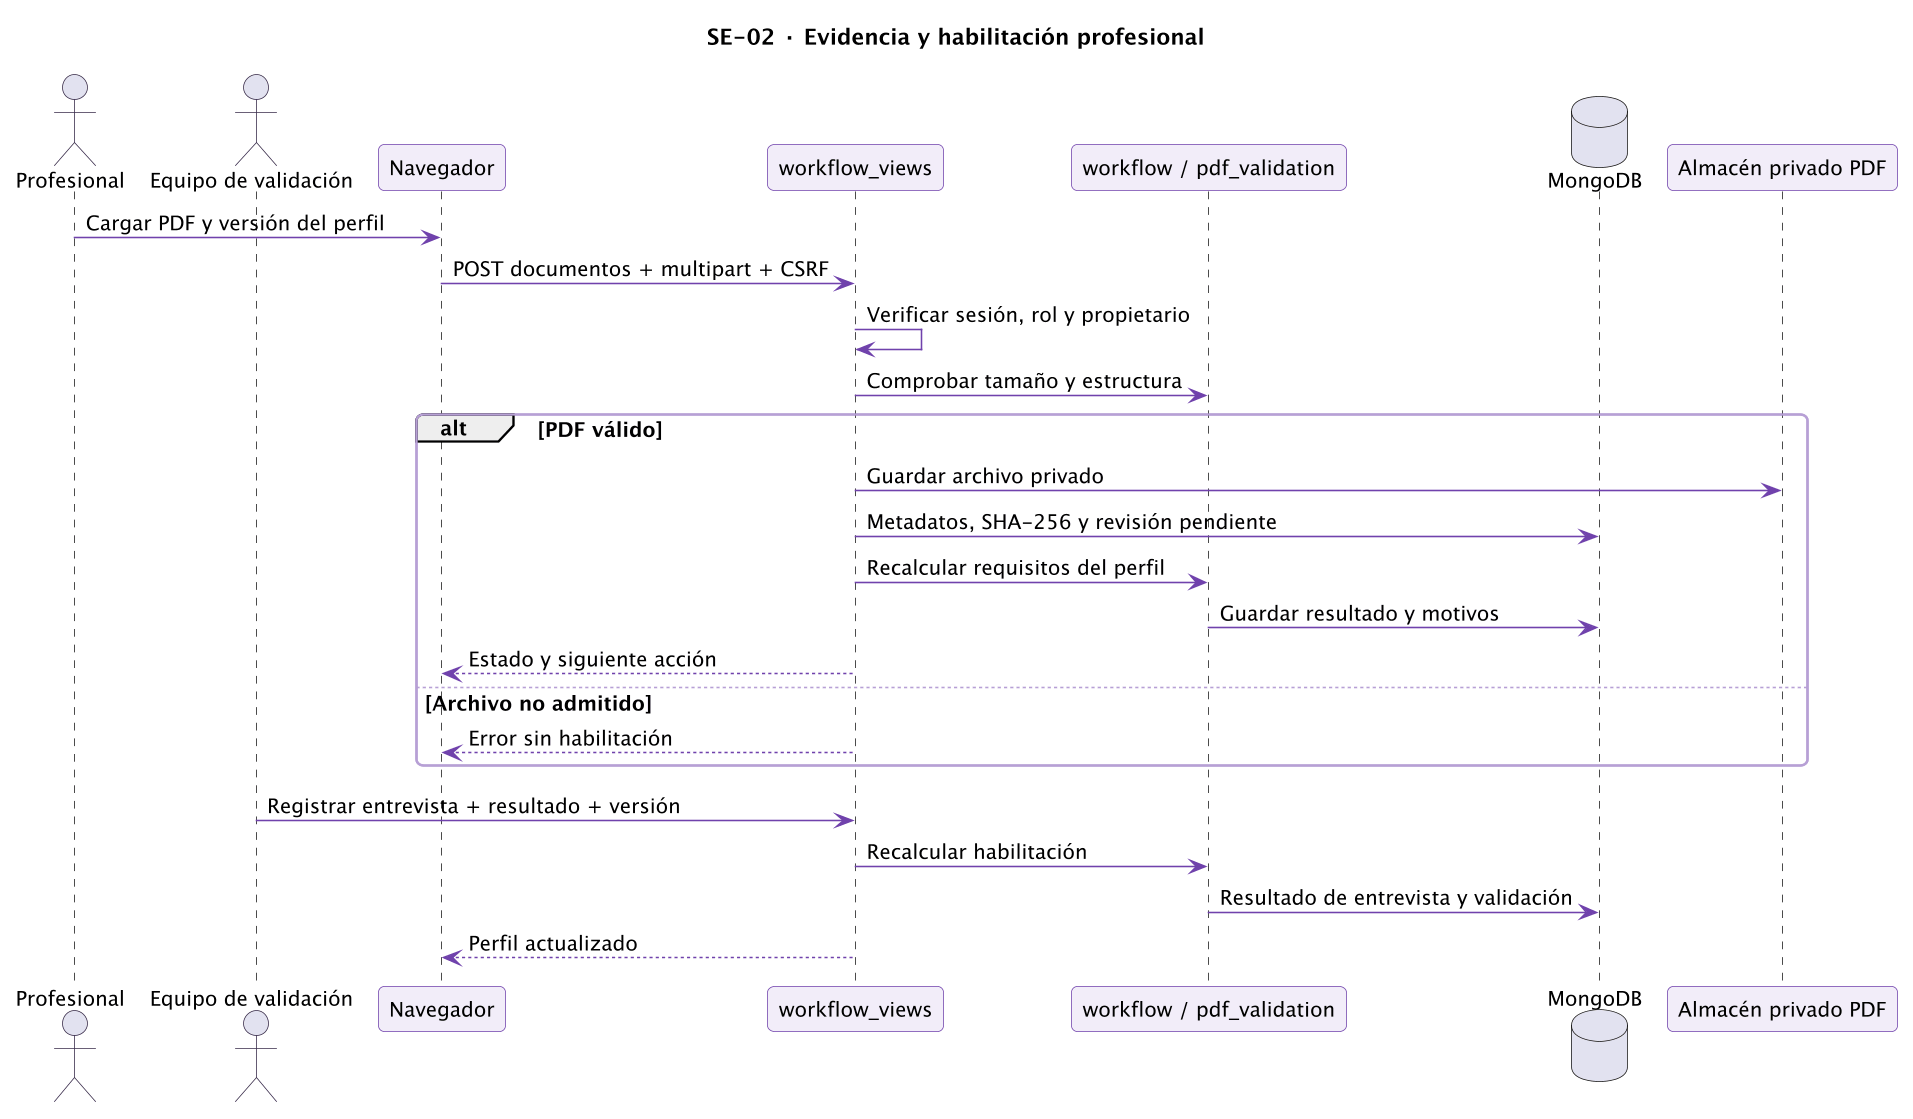

The diagram above was rendered by PlantUML. Its source (embedded in the PNG):
@startuml
!pragma layout smetana
skinparam backgroundColor #FFFFFF
skinparam defaultFontName SansSerif
skinparam defaultFontSize 13
skinparam shadowing false
skinparam roundcorner 8
skinparam ArrowColor #7042AC
skinparam actorBorderColor #382B4A
skinparam usecaseBackgroundColor #F2EDF9
skinparam usecaseBorderColor #7042AC
skinparam classBackgroundColor #F7F4FB
skinparam classBorderColor #7042AC
skinparam activityBackgroundColor #F2EDF9
skinparam activityBorderColor #7042AC
skinparam nodeBackgroundColor #F2EDF9
skinparam packageBackgroundColor #FBFAFD
skinparam packageBorderColor #B7A0D5
skinparam sequenceParticipantBackgroundColor #F2EDF9
skinparam sequenceParticipantBorderColor #7042AC
skinparam dpi 150
title SE-02 · Evidencia y habilitación profesional
actor Profesional as P
actor "Equipo de validación" as E
participant Navegador as N
participant "workflow_views" as V
participant "workflow / pdf_validation" as W
database MongoDB as M
participant "Almacén privado PDF" as F
P -> N : Cargar PDF y versión del perfil
N -> V : POST documentos + multipart + CSRF
V -> V : Verificar sesión, rol y propietario
V -> W : Comprobar tamaño y estructura
alt PDF válido
 V -> F : Guardar archivo privado
 V -> M : Metadatos, SHA-256 y revisión pendiente
 V -> W : Recalcular requisitos del perfil
 W -> M : Guardar resultado y motivos
 V --> N : Estado y siguiente acción
else Archivo no admitido
 V --> N : Error sin habilitación
end
E -> V : Registrar entrevista + resultado + versión
V -> W : Recalcular habilitación
W -> M : Resultado de entrevista y validación
V --> N : Perfil actualizado

@enduml